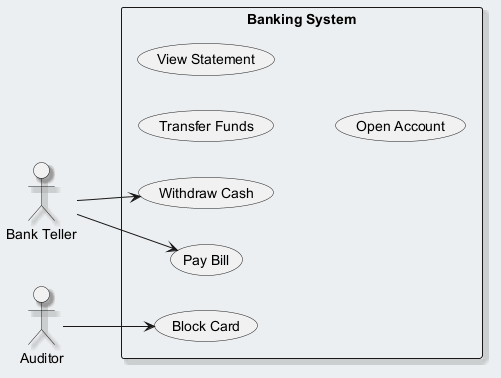

The diagram above was rendered by PlantUML. Its source (embedded in the PNG):
@startuml
skinparam backgroundColor #ECEFF1
skinparam classBackgroundColor #FFFFFF
skinparam classBorderColor #455A64
skinparam shadowing true
left to right direction
actor "Bank Teller" as BankTeller
actor "Auditor" as Auditor
rectangle "Banking System" {
  usecase "Transfer Funds" as UC_TransferFunds
  usecase "View Statement" as UC_ViewStatement
  usecase "Withdraw Cash" as UC_WithdrawCash
  usecase "Open Account" as UC_OpenAccount
  usecase "Pay Bill" as UC_PayBill
  usecase "Block Card" as UC_BlockCard
}
BankTeller --> UC_PayBill
BankTeller --> UC_WithdrawCash
Auditor --> UC_BlockCard
@enduml